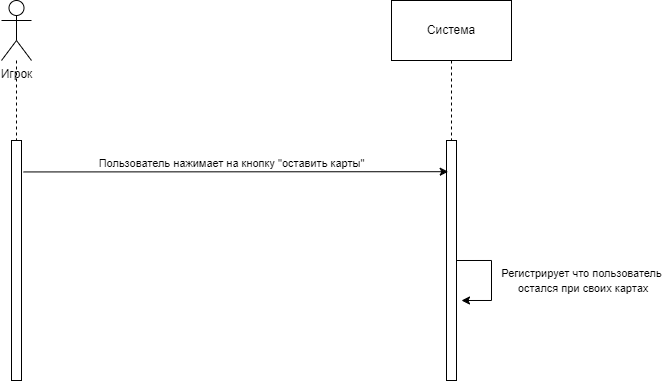

The diagram above was exported from draw.io. Its source (the exported page's mxGraphModel, read from the mxfile embedded in the PNG):
<mxGraphModel dx="252" dy="273" grid="1" gridSize="10" guides="1" tooltips="1" connect="1" arrows="1" fold="1" page="1" pageScale="1" pageWidth="827" pageHeight="1169" math="0" shadow="0">
  <root>
    <mxCell id="0" />
    <mxCell id="1" parent="0" />
    <mxCell id="dknVslzjMqkt1s-cLJwn-5" style="edgeStyle=orthogonalEdgeStyle;rounded=0;orthogonalLoop=1;jettySize=auto;html=1;dashed=1;endArrow=none;endFill=0;" parent="1" source="dknVslzjMqkt1s-cLJwn-1" target="dknVslzjMqkt1s-cLJwn-4" edge="1">
      <mxGeometry relative="1" as="geometry" />
    </mxCell>
    <mxCell id="dknVslzjMqkt1s-cLJwn-1" value="Игрок&lt;div&gt;&lt;br&gt;&lt;/div&gt;" style="shape=umlActor;verticalLabelPosition=bottom;verticalAlign=top;html=1;outlineConnect=0;" parent="1" vertex="1">
      <mxGeometry x="110" y="60" width="30" height="60" as="geometry" />
    </mxCell>
    <mxCell id="dknVslzjMqkt1s-cLJwn-6" style="edgeStyle=orthogonalEdgeStyle;rounded=0;orthogonalLoop=1;jettySize=auto;html=1;dashed=1;endArrow=none;endFill=0;" parent="1" source="dknVslzjMqkt1s-cLJwn-2" target="dknVslzjMqkt1s-cLJwn-3" edge="1">
      <mxGeometry relative="1" as="geometry" />
    </mxCell>
    <mxCell id="dknVslzjMqkt1s-cLJwn-2" value="Система" style="rounded=0;whiteSpace=wrap;html=1;" parent="1" vertex="1">
      <mxGeometry x="500" y="60" width="120" height="60" as="geometry" />
    </mxCell>
    <mxCell id="dknVslzjMqkt1s-cLJwn-41" style="edgeStyle=orthogonalEdgeStyle;rounded=0;orthogonalLoop=1;jettySize=auto;html=1;" parent="1" edge="1">
      <mxGeometry relative="1" as="geometry">
        <mxPoint x="570" y="360" as="targetPoint" />
        <mxPoint x="565" y="320.0014942528736" as="sourcePoint" />
        <Array as="points">
          <mxPoint x="600" y="320" />
          <mxPoint x="600" y="360" />
          <mxPoint x="570" y="360" />
        </Array>
      </mxGeometry>
    </mxCell>
    <mxCell id="dknVslzjMqkt1s-cLJwn-3" value="" style="rounded=0;whiteSpace=wrap;html=1;" parent="1" vertex="1">
      <mxGeometry x="555" y="200" width="10" height="240" as="geometry" />
    </mxCell>
    <mxCell id="dknVslzjMqkt1s-cLJwn-4" value="" style="rounded=0;whiteSpace=wrap;html=1;" parent="1" vertex="1">
      <mxGeometry x="120" y="200" width="10" height="240" as="geometry" />
    </mxCell>
    <mxCell id="dknVslzjMqkt1s-cLJwn-7" value="" style="endArrow=classic;html=1;rounded=0;exitX=1.214;exitY=0.131;exitDx=0;exitDy=0;exitPerimeter=0;entryX=0.171;entryY=0.13;entryDx=0;entryDy=0;entryPerimeter=0;" parent="1" source="dknVslzjMqkt1s-cLJwn-4" target="dknVslzjMqkt1s-cLJwn-3" edge="1">
      <mxGeometry width="50" height="50" relative="1" as="geometry">
        <mxPoint x="230" y="350" as="sourcePoint" />
        <mxPoint x="550" y="279" as="targetPoint" />
      </mxGeometry>
    </mxCell>
    <mxCell id="dknVslzjMqkt1s-cLJwn-9" value="Пользователь нажимает на кнопку &quot;оставить карты&quot;" style="edgeLabel;html=1;align=center;verticalAlign=middle;resizable=0;points=[];" parent="dknVslzjMqkt1s-cLJwn-7" vertex="1" connectable="0">
      <mxGeometry x="-0.4939" y="1" relative="1" as="geometry">
        <mxPoint x="100" y="-7" as="offset" />
      </mxGeometry>
    </mxCell>
    <mxCell id="dknVslzjMqkt1s-cLJwn-42" value="&lt;span style=&quot;font-size: 11px;&quot;&gt;Регистрирует что пользователь&lt;br&gt;&amp;nbsp;остался при своих картах&lt;/span&gt;" style="text;html=1;align=center;verticalAlign=middle;resizable=0;points=[];autosize=1;strokeColor=none;fillColor=none;" parent="1" vertex="1">
      <mxGeometry x="600" y="320" width="180" height="40" as="geometry" />
    </mxCell>
  </root>
</mxGraphModel>